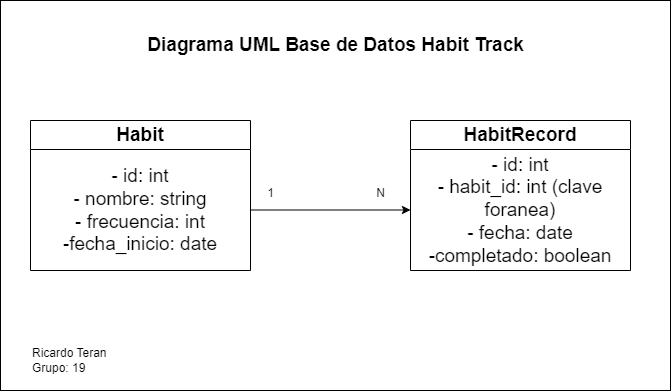

The diagram above was exported from draw.io. Its source (the exported page's mxGraphModel, read from the mxfile embedded in the PNG):
<mxGraphModel dx="1426" dy="831" grid="1" gridSize="10" guides="1" tooltips="1" connect="1" arrows="1" fold="1" page="1" pageScale="1" pageWidth="850" pageHeight="1100" math="0" shadow="0">
  <root>
    <mxCell id="0" />
    <mxCell id="1" parent="0" />
    <mxCell id="P69F0_gJ_aiRvehjMhdu-1" value="Habit" style="swimlane;fontStyle=1;align=center;verticalAlign=middle;childLayout=stackLayout;horizontal=1;startSize=29;horizontalStack=0;resizeParent=1;resizeParentMax=0;resizeLast=0;collapsible=0;marginBottom=0;html=1;whiteSpace=wrap;fontSize=19;" vertex="1" parent="1">
      <mxGeometry x="110" y="280" width="220" height="150" as="geometry" />
    </mxCell>
    <mxCell id="P69F0_gJ_aiRvehjMhdu-2" value="- id: int&lt;br style=&quot;font-size: 19px;&quot;&gt;- nombre: string&lt;br style=&quot;font-size: 19px;&quot;&gt;- frecuencia: int&lt;br style=&quot;font-size: 19px;&quot;&gt;-fecha_inicio: date" style="text;html=1;strokeColor=none;fillColor=none;align=center;verticalAlign=middle;spacingLeft=4;spacingRight=4;overflow=hidden;rotatable=0;points=[[0,0.5],[1,0.5]];portConstraint=eastwest;whiteSpace=wrap;fontSize=19;" vertex="1" parent="P69F0_gJ_aiRvehjMhdu-1">
      <mxGeometry y="29" width="220" height="121" as="geometry" />
    </mxCell>
    <mxCell id="P69F0_gJ_aiRvehjMhdu-4" value="HabitRecord" style="swimlane;fontStyle=1;align=center;verticalAlign=middle;childLayout=stackLayout;horizontal=1;startSize=29;horizontalStack=0;resizeParent=1;resizeParentMax=0;resizeLast=0;collapsible=0;marginBottom=0;html=1;whiteSpace=wrap;fontSize=19;" vertex="1" parent="1">
      <mxGeometry x="490" y="280" width="220" height="150" as="geometry" />
    </mxCell>
    <mxCell id="P69F0_gJ_aiRvehjMhdu-5" value="- id: int&lt;br style=&quot;font-size: 19px;&quot;&gt;- habit_id: int (clave foranea)&lt;br style=&quot;font-size: 19px;&quot;&gt;- fecha: date&lt;br style=&quot;font-size: 19px;&quot;&gt;-completado: boolean" style="text;html=1;strokeColor=none;fillColor=none;align=center;verticalAlign=middle;spacingLeft=4;spacingRight=4;overflow=hidden;rotatable=0;points=[[0,0.5],[1,0.5]];portConstraint=eastwest;whiteSpace=wrap;fontSize=19;" vertex="1" parent="P69F0_gJ_aiRvehjMhdu-4">
      <mxGeometry y="29" width="220" height="121" as="geometry" />
    </mxCell>
    <mxCell id="P69F0_gJ_aiRvehjMhdu-6" style="edgeStyle=orthogonalEdgeStyle;rounded=0;orthogonalLoop=1;jettySize=auto;html=1;exitX=1;exitY=0.5;exitDx=0;exitDy=0;entryX=0;entryY=0.5;entryDx=0;entryDy=0;" edge="1" parent="1" source="P69F0_gJ_aiRvehjMhdu-2" target="P69F0_gJ_aiRvehjMhdu-5">
      <mxGeometry relative="1" as="geometry" />
    </mxCell>
    <mxCell id="P69F0_gJ_aiRvehjMhdu-7" value="1" style="text;html=1;align=center;verticalAlign=middle;resizable=0;points=[];autosize=1;strokeColor=none;fillColor=none;" vertex="1" parent="1">
      <mxGeometry x="335" y="338" width="30" height="30" as="geometry" />
    </mxCell>
    <mxCell id="P69F0_gJ_aiRvehjMhdu-8" value="N" style="text;html=1;align=center;verticalAlign=middle;resizable=0;points=[];autosize=1;strokeColor=none;fillColor=none;" vertex="1" parent="1">
      <mxGeometry x="445" y="338" width="30" height="30" as="geometry" />
    </mxCell>
    <mxCell id="P69F0_gJ_aiRvehjMhdu-9" value="" style="rounded=0;whiteSpace=wrap;html=1;fillColor=none;" vertex="1" parent="1">
      <mxGeometry x="80" y="160" width="670" height="390" as="geometry" />
    </mxCell>
    <mxCell id="P69F0_gJ_aiRvehjMhdu-10" value="Diagrama UML Base de Datos Habit Track" style="text;html=1;align=center;verticalAlign=middle;resizable=0;points=[];autosize=1;strokeColor=none;fillColor=none;fontSize=19;fontStyle=1" vertex="1" parent="1">
      <mxGeometry x="215" y="185" width="400" height="40" as="geometry" />
    </mxCell>
    <mxCell id="P69F0_gJ_aiRvehjMhdu-11" value="Ricardo Teran&lt;br&gt;Grupo: 19" style="text;html=1;align=left;verticalAlign=middle;resizable=0;points=[];autosize=1;strokeColor=none;fillColor=none;" vertex="1" parent="1">
      <mxGeometry x="110" y="500" width="100" height="40" as="geometry" />
    </mxCell>
  </root>
</mxGraphModel>